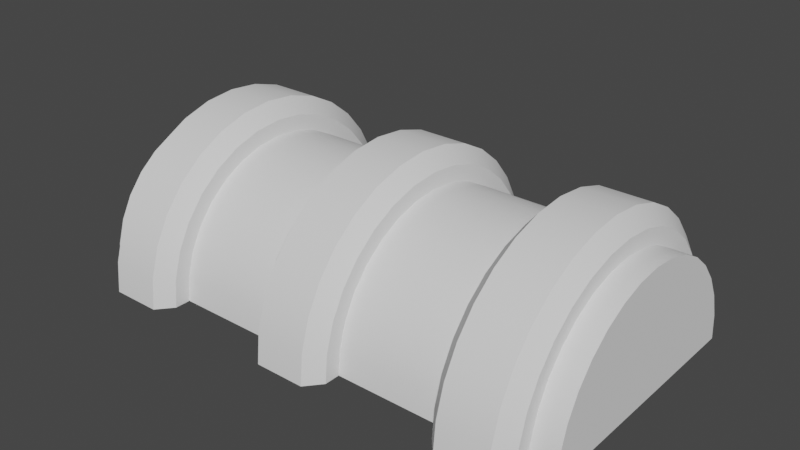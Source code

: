 # Source: hoth_generator.blend  (saved by Blender 3.6.11; exported with 4.5.12 LTS)
import bpy
from mathutils import Matrix  # noqa: F401  (used for matrix-valued properties, if any)

bpy.ops.wm.read_factory_settings(use_empty=True)
scene = bpy.context.scene
scene.name = 'Scene'

# ---- collections
col_collection = bpy.data.collections.new('Collection'); scene.collection.children.link(col_collection)

# ---- node groups
ng_auto_smooth = bpy.data.node_groups.new('Auto Smooth', 'GeometryNodeTree')
_s = ng_auto_smooth.interface.new_socket(name='Geometry', in_out='OUTPUT', socket_type='NodeSocketGeometry')
_s = ng_auto_smooth.interface.new_socket(name='Geometry', in_out='INPUT', socket_type='NodeSocketGeometry')
_s = ng_auto_smooth.interface.new_socket(name='Angle', in_out='INPUT', socket_type='NodeSocketFloat')
_s.subtype = 'ANGLE'
_s.min_value = 0.0
_s.max_value = 3.142
ng_auto_smooth.is_modifier = True
_N = ng_auto_smooth.nodes; _L = ng_auto_smooth.links
n0 = _N.new('NodeGroupOutput'); n0.name = 'Group Output'; n0.location = (480, -100)
n1 = _N.new('NodeGroupInput'); n1.name = 'Group Input'; n1.location = (-420, -300)
n2 = _N.new('NodeGroupInput'); n2.name = 'Group Input.001'; n2.location = (-60, -100)
n3 = _N.new('GeometryNodeSetShadeSmooth'); n3.name = 'Set Shade Smooth'; n3.location = (120, -100)
n3.domain = 'EDGE'
n4 = _N.new('GeometryNodeSetShadeSmooth'); n4.name = 'Set Shade Smooth.001'; n4.location = (300, -100)
n5 = _N.new('GeometryNodeInputMeshEdgeAngle'); n5.name = 'Edge Angle'; n5.location = (-420, -220)
n6 = _N.new('GeometryNodeInputEdgeSmooth'); n6.name = 'Is Edge Smooth'; n6.location = (-60, -160)
n7 = _N.new('GeometryNodeInputShadeSmooth'); n7.name = 'Is Face Smooth'; n7.location = (-240, -340)
n8 = _N.new('FunctionNodeBooleanMath'); n8.name = 'Boolean Math'; n8.location = (-60, -220)
n9 = _N.new('FunctionNodeCompare'); n9.name = 'Compare'; n9.location = (-240, -180)
n9.operation = 'LESS_EQUAL'
_L.new(n5.outputs[0], n9.inputs[0])
_L.new(n4.outputs[0], n0.inputs[0])
_L.new(n1.outputs[1], n9.inputs[1])
_L.new(n9.outputs[0], n8.inputs[0])
_L.new(n7.outputs[0], n8.inputs[1])
_L.new(n2.outputs[0], n3.inputs[0])
_L.new(n6.outputs[0], n3.inputs[1])
_L.new(n3.outputs[0], n4.inputs[0])
_L.new(n8.outputs[0], n3.inputs[2])
n0.is_active_output = True

# ---- world
world_world = bpy.data.worlds.new('World'); scene.world = world_world
world_world.use_nodes = True; world_world.node_tree.nodes.clear()
_N = world_world.node_tree.nodes; _L = world_world.node_tree.links
n0 = _N.new('ShaderNodeOutputWorld'); n0.name = 'World Output'; n0.location = (300, 300)
n1 = _N.new('ShaderNodeBackground'); n1.name = 'Background'; n1.location = (10, 300)
n1.inputs[0].default_value = (0.05088, 0.05088, 0.05088, 1.0)
_L.new(n1.outputs[0], n0.inputs[0])
n0.is_active_output = True
world_world.color = (0.05088, 0.05088, 0.05088)
world_world.use_sun_shadow = False
world_world.sun_shadow_jitter_overblur = 0.0

# ---- meshes
me_cylinder_002 = bpy.data.meshes.new('Cylinder.002')
me_cylinder_002.from_pydata([(12.95, 12.5, -1.51e-07), (16.95, 12.5, 1.51e-07), (12.95, -12.5, -1.51e-07), (16.95, -12.5, 1.51e-07), (12.95, -12.26, 2.439), (16.95, -12.26, 2.439), (12.95, -11.55, 4.784), (16.95, -11.55, 4.784), (12.95, -10.39, 6.945), (16.95, -10.39, 6.945), (12.95, -8.839, 8.839), (16.95, -8.839, 8.839), (12.95, -6.945, 10.39), (16.95, -6.945, 10.39), (12.95, -4.784, 11.55), (16.95, -4.784, 11.55), (12.95, -2.439, 12.26), (16.95, -2.439, 12.26), (12.95, 0.0, 12.5), (16.95, 0.0, 12.5), (12.95, 2.439, 12.26), (16.95, 2.439, 12.26), (12.95, 4.784, 11.55), (16.95, 4.784, 11.55), (12.95, 6.945, 10.39), (16.95, 6.945, 10.39), (12.95, 8.839, 8.839), (16.95, 8.839, 8.839), (12.95, 10.39, 6.945), (16.95, 10.39, 6.945), (12.95, 11.55, 4.784), (16.95, 11.55, 4.784), (12.95, 12.26, 2.439), (16.95, 12.26, 2.439), (11.9, -11.25, -3.234e-07), (11.9, -11.03, 2.195), (18.0, -11.03, 2.195), (18.0, -11.25, 1.371e-07), (11.9, -10.39, 4.305), (18.0, -10.39, 4.305), (11.9, -9.354, 6.25), (18.0, -9.354, 6.25), (11.9, -7.955, 7.955), (18.0, -7.955, 7.955), (11.9, -6.25, 9.354), (18.0, -6.25, 9.354), (11.9, -4.305, 10.39), (18.0, -4.305, 10.39), (11.9, -2.195, 11.03), (18.0, -2.195, 11.03), (11.9, 0.0, 11.25), (18.0, 0.0, 11.25), (11.9, 2.195, 11.03), (18.0, 2.195, 11.03), (11.9, 4.305, 10.39), (18.0, 4.305, 10.39), (11.9, 6.25, 9.354), (18.0, 6.25, 9.354), (11.9, 7.955, 7.955), (18.0, 7.955, 7.955), (11.9, 9.354, 6.25), (18.0, 9.354, 6.25), (11.9, 10.39, 4.305), (18.0, 10.39, 4.305), (11.9, 11.03, 2.195), (18.0, 11.03, 2.195), (11.9, 11.25, -3.234e-07), (18.0, 11.25, 1.371e-07), (-20.0, 10.0, -1.51e-06), (20.0, 10.0, 1.51e-06), (-20.0, -10.0, -1.51e-06), (20.0, -10.0, 1.51e-06), (-20.0, -9.808, 1.951), (20.0, -9.808, 1.951), (-20.0, -9.239, 3.827), (20.0, -9.239, 3.827), (-20.0, -8.315, 5.556), (20.0, -8.315, 5.556), (-20.0, -7.071, 7.071), (20.0, -7.071, 7.071), (-20.0, -5.556, 8.315), (20.0, -5.556, 8.315), (-20.0, -3.827, 9.239), (20.0, -3.827, 9.239), (-20.0, -1.951, 9.808), (20.0, -1.951, 9.808), (-20.0, 0.0, 10.0), (20.0, 0.0, 10.0), (-20.0, 1.951, 9.808), (20.0, 1.951, 9.808), (-20.0, 3.827, 9.239), (20.0, 3.827, 9.239), (-20.0, 5.556, 8.315), (20.0, 5.556, 8.315), (-20.0, 7.071, 7.071), (20.0, 7.071, 7.071), (-20.0, 8.315, 5.556), (20.0, 8.315, 5.556), (-20.0, 9.239, 3.827), (20.0, 9.239, 3.827), (-20.0, 9.808, 1.951), (20.0, 9.808, 1.951), (-2.0, 12.5, -1.51e-07), (2.0, 12.5, 1.51e-07), (-2.0, -12.5, -1.51e-07), (2.0, -12.5, 1.51e-07), (-2.0, -12.26, 2.439), (2.0, -12.26, 2.439), (-2.0, -11.55, 4.784), (2.0, -11.55, 4.784), (-2.0, -10.39, 6.945), (2.0, -10.39, 6.945), (-2.0, -8.839, 8.839), (2.0, -8.839, 8.839), (-2.0, -6.945, 10.39), (2.0, -6.945, 10.39), (-2.0, -4.784, 11.55), (2.0, -4.784, 11.55), (-2.0, -2.439, 12.26), (2.0, -2.439, 12.26), (-2.0, 0.0, 12.5), (2.0, 0.0, 12.5), (-2.0, 2.439, 12.26), (2.0, 2.439, 12.26), (-2.0, 4.784, 11.55), (2.0, 4.784, 11.55), (-2.0, 6.945, 10.39), (2.0, 6.945, 10.39), (-2.0, 8.839, 8.839), (2.0, 8.839, 8.839), (-2.0, 10.39, 6.945), (2.0, 10.39, 6.945), (-2.0, 11.55, 4.784), (2.0, 11.55, 4.784), (-2.0, 12.26, 2.439), (2.0, 12.26, 2.439), (-3.05, -11.25, -3.234e-07), (-3.05, -11.03, 2.195), (3.05, -11.03, 2.195), (3.05, -11.25, 1.371e-07), (-3.05, -10.39, 4.305), (3.05, -10.39, 4.305), (-3.05, -9.354, 6.25), (3.05, -9.354, 6.25), (-3.05, -7.955, 7.955), (3.05, -7.955, 7.955), (-3.05, -6.25, 9.354), (3.05, -6.25, 9.354), (-3.05, -4.305, 10.39), (3.05, -4.305, 10.39), (-3.05, -2.195, 11.03), (3.05, -2.195, 11.03), (-3.05, 0.0, 11.25), (3.05, 0.0, 11.25), (-3.05, 2.195, 11.03), (3.05, 2.195, 11.03), (-3.05, 4.305, 10.39), (3.05, 4.305, 10.39), (-3.05, 6.25, 9.354), (3.05, 6.25, 9.354), (-3.05, 7.955, 7.955), (3.05, 7.955, 7.955), (-3.05, 9.354, 6.25), (3.05, 9.354, 6.25), (-3.05, 10.39, 4.305), (3.05, 10.39, 4.305), (-3.05, 11.03, 2.195), (3.05, 11.03, 2.195), (-3.05, 11.25, -3.234e-07), (3.05, 11.25, 1.371e-07), (-16.95, 12.5, -1.51e-07), (-12.95, 12.5, 1.51e-07), (-16.95, -12.5, -1.51e-07), (-12.95, -12.5, 1.51e-07), (-16.95, -12.26, 2.439), (-12.95, -12.26, 2.439), (-16.95, -11.55, 4.784), (-12.95, -11.55, 4.784), (-16.95, -10.39, 6.945), (-12.95, -10.39, 6.945), (-16.95, -8.839, 8.839), (-12.95, -8.839, 8.839), (-16.95, -6.945, 10.39), (-12.95, -6.945, 10.39), (-16.95, -4.784, 11.55), (-12.95, -4.784, 11.55), (-16.95, -2.439, 12.26), (-12.95, -2.439, 12.26), (-16.95, 0.0, 12.5), (-12.95, 0.0, 12.5), (-16.95, 2.439, 12.26), (-12.95, 2.439, 12.26), (-16.95, 4.784, 11.55), (-12.95, 4.784, 11.55), (-16.95, 6.945, 10.39), (-12.95, 6.945, 10.39), (-16.95, 8.839, 8.839), (-12.95, 8.839, 8.839), (-16.95, 10.39, 6.945), (-12.95, 10.39, 6.945), (-16.95, 11.55, 4.784), (-12.95, 11.55, 4.784), (-16.95, 12.26, 2.439), (-12.95, 12.26, 2.439), (-18.0, -11.25, -3.234e-07), (-18.0, -11.03, 2.195), (-11.9, -11.03, 2.195), (-11.9, -11.25, 1.371e-07), (-18.0, -10.39, 4.305), (-11.9, -10.39, 4.305), (-18.0, -9.354, 6.25), (-11.9, -9.354, 6.25), (-18.0, -7.955, 7.955), (-11.9, -7.955, 7.955), (-18.0, -6.25, 9.354), (-11.9, -6.25, 9.354), (-18.0, -4.305, 10.39), (-11.9, -4.305, 10.39), (-18.0, -2.195, 11.03), (-11.9, -2.195, 11.03), (-18.0, 0.0, 11.25), (-11.9, 0.0, 11.25), (-18.0, 2.195, 11.03), (-11.9, 2.195, 11.03), (-18.0, 4.305, 10.39), (-11.9, 4.305, 10.39), (-18.0, 6.25, 9.354), (-11.9, 6.25, 9.354), (-18.0, 7.955, 7.955), (-11.9, 7.955, 7.955), (-18.0, 9.354, 6.25), (-11.9, 9.354, 6.25), (-18.0, 10.39, 4.305), (-11.9, 10.39, 4.305), (-18.0, 11.03, 2.195), (-11.9, 11.03, 2.195), (-18.0, 11.25, -3.234e-07), (-11.9, 11.25, 1.371e-07)], [], [(2, 3, 5, 4), (4, 5, 7, 6), (6, 7, 9, 8), (8, 9, 11, 10), (10, 11, 13, 12), (12, 13, 15, 14), (14, 15, 17, 16), (16, 17, 19, 18), (18, 19, 21, 20), (20, 21, 23, 22), (22, 23, 25, 24), (24, 25, 27, 26), (26, 27, 29, 28), (28, 29, 31, 30), (30, 31, 33, 32), (32, 33, 1, 0), (18, 20, 52, 50), (29, 27, 59, 61), (66, 34, 35, 38, 40, 42, 44, 46, 48, 50, 52, 54, 56, 58, 60, 62, 64), (37, 67, 65, 63, 61, 59, 57, 55, 53, 51, 49, 47, 45, 43, 41, 39, 36), (21, 19, 51, 53), (10, 12, 44, 42), (28, 30, 62, 60), (13, 11, 43, 45), (31, 29, 61, 63), (2, 4, 35, 34), (20, 22, 54, 52), (5, 3, 37, 36), (23, 21, 53, 55), (12, 14, 46, 44), (30, 32, 64, 62), (15, 13, 45, 47), (33, 31, 63, 65), (4, 6, 38, 35), (22, 24, 56, 54), (7, 5, 36, 39), (25, 23, 55, 57), (14, 16, 48, 46), (32, 0, 66, 64), (17, 15, 47, 49), (1, 33, 65, 67), (6, 8, 40, 38), (24, 26, 58, 56), (9, 7, 39, 41), (27, 25, 57, 59), (16, 18, 50, 48), (19, 17, 49, 51), (8, 10, 42, 40), (26, 28, 60, 58), (11, 9, 41, 43), (70, 71, 73, 72), (72, 73, 75, 74), (74, 75, 77, 76), (76, 77, 79, 78), (78, 79, 81, 80), (80, 81, 83, 82), (82, 83, 85, 84), (84, 85, 87, 86), (86, 87, 89, 88), (88, 89, 91, 90), (90, 91, 93, 92), (92, 93, 95, 94), (94, 95, 97, 96), (96, 97, 99, 98), (98, 99, 101, 100), (100, 101, 69, 68), (68, 70, 72, 74, 76, 78, 80, 82, 84, 86, 88, 90, 92, 94, 96, 98, 100), (71, 69, 101, 99, 97, 95, 93, 91, 89, 87, 85, 83, 81, 79, 77, 75, 73), (104, 105, 107, 106), (106, 107, 109, 108), (108, 109, 111, 110), (110, 111, 113, 112), (112, 113, 115, 114), (114, 115, 117, 116), (116, 117, 119, 118), (118, 119, 121, 120), (120, 121, 123, 122), (122, 123, 125, 124), (124, 125, 127, 126), (126, 127, 129, 128), (128, 129, 131, 130), (130, 131, 133, 132), (132, 133, 135, 134), (134, 135, 103, 102), (120, 122, 154, 152), (131, 129, 161, 163), (168, 136, 137, 140, 142, 144, 146, 148, 150, 152, 154, 156, 158, 160, 162, 164, 166), (139, 169, 167, 165, 163, 161, 159, 157, 155, 153, 151, 149, 147, 145, 143, 141, 138), (123, 121, 153, 155), (112, 114, 146, 144), (130, 132, 164, 162), (115, 113, 145, 147), (133, 131, 163, 165), (104, 106, 137, 136), (122, 124, 156, 154), (107, 105, 139, 138), (125, 123, 155, 157), (114, 116, 148, 146), (132, 134, 166, 164), (117, 115, 147, 149), (135, 133, 165, 167), (106, 108, 140, 137), (124, 126, 158, 156), (109, 107, 138, 141), (127, 125, 157, 159), (116, 118, 150, 148), (134, 102, 168, 166), (119, 117, 149, 151), (103, 135, 167, 169), (108, 110, 142, 140), (126, 128, 160, 158), (111, 109, 141, 143), (129, 127, 159, 161), (118, 120, 152, 150), (121, 119, 151, 153), (110, 112, 144, 142), (128, 130, 162, 160), (113, 111, 143, 145), (172, 173, 175, 174), (174, 175, 177, 176), (176, 177, 179, 178), (178, 179, 181, 180), (180, 181, 183, 182), (182, 183, 185, 184), (184, 185, 187, 186), (186, 187, 189, 188), (188, 189, 191, 190), (190, 191, 193, 192), (192, 193, 195, 194), (194, 195, 197, 196), (196, 197, 199, 198), (198, 199, 201, 200), (200, 201, 203, 202), (202, 203, 171, 170), (188, 190, 222, 220), (199, 197, 229, 231), (236, 204, 205, 208, 210, 212, 214, 216, 218, 220, 222, 224, 226, 228, 230, 232, 234), (207, 237, 235, 233, 231, 229, 227, 225, 223, 221, 219, 217, 215, 213, 211, 209, 206), (191, 189, 221, 223), (180, 182, 214, 212), (198, 200, 232, 230), (183, 181, 213, 215), (201, 199, 231, 233), (172, 174, 205, 204), (190, 192, 224, 222), (175, 173, 207, 206), (193, 191, 223, 225), (182, 184, 216, 214), (200, 202, 234, 232), (185, 183, 215, 217), (203, 201, 233, 235), (174, 176, 208, 205), (192, 194, 226, 224), (177, 175, 206, 209), (195, 193, 225, 227), (184, 186, 218, 216), (202, 170, 236, 234), (187, 185, 217, 219), (171, 203, 235, 237), (176, 178, 210, 208), (194, 196, 228, 226), (179, 177, 209, 211), (197, 195, 227, 229), (186, 188, 220, 218), (189, 187, 219, 221), (178, 180, 212, 210), (196, 198, 230, 228), (181, 179, 211, 213)])
me_cylinder_002.polygons.foreach_set('use_smooth', [1, 1, 1, 1, 1, 1, 1, 1, 1, 1, 1, 1, 1, 1, 1, 1, 1, 1, 0, 0, 1, 1, 1, 1, 1, 1, 1, 1, 1, 1, 1, 1, 1, 1, 1, 1, 1, 1, 1, 1, 1, 1, 1, 1, 1, 1, 1, 1, 1, 1, 1, 1, 1, 1, 1, 1, 1, 1, 1, 1, 1, 1, 1, 1, 1, 1, 0, 0, 1, 1, 1, 1, 1, 1, 1, 1, 1, 1, 1, 1, 1, 1, 1, 1, 1, 1, 0, 0, 1, 1, 1, 1, 1, 1, 1, 1, 1, 1, 1, 1, 1, 1, 1, 1, 1, 1, 1, 1, 1, 1, 1, 1, 1, 1, 1, 1, 1, 1, 1, 1, 1, 1, 1, 1, 1, 1, 1, 1, 1, 1, 1, 1, 1, 1, 1, 1, 0, 0, 1, 1, 1, 1, 1, 1, 1, 1, 1, 1, 1, 1, 1, 1, 1, 1, 1, 1, 1, 1, 1, 1, 1, 1, 1, 1, 1, 1, 1, 1])
_uv = me_cylinder_002.uv_layers.new(name='UVMap')
_uv.uv.foreach_set('vector', [0.5, 0.5, 0.5, 1.0, 0.4688, 1.0, 0.4688, 0.5, 0.4688, 0.5, 0.4688, 1.0, 0.4375, 1.0, 0.4375, 0.5, 0.4375, 0.5, 0.4375, 1.0, 0.4062, 1.0, 0.4062, 0.5, 0.4062, 0.5, 0.4062, 1.0, 0.375, 1.0, 0.375, 0.5, 0.375, 0.5, 0.375, 1.0, 0.3438, 1.0, 0.3438, 0.5, 0.3438, 0.5, 0.3438, 1.0, 0.3125, 1.0, 0.3125, 0.5, 0.3125, 0.5, 0.3125, 1.0, 0.2812, 1.0, 0.2812, 0.5, 0.2812, 0.5, 0.2812, 1.0, 0.25, 1.0, 0.25, 0.5, 0.25, 0.5, 0.25, 1.0, 0.2188, 1.0, 0.2188, 0.5, 0.2188, 0.5, 0.2188, 1.0, 0.1875, 1.0, 0.1875, 0.5, 0.1875, 0.5, 0.1875, 1.0, 0.1562, 1.0, 0.1562, 0.5, 0.1562, 0.5, 0.1562, 1.0, 0.125, 1.0, 0.125, 0.5, 0.125, 0.5, 0.125, 1.0, 0.09375, 1.0, 0.09375, 0.5, 0.09375, 0.5, 0.09375, 1.0, 0.0625, 1.0, 0.0625, 0.5, 0.0625, 0.5, 0.0625, 1.0, 0.03125, 1.0, 0.03125, 0.5, 0.03125, 0.5, 0.03125, 1.0, 0.0, 1.0, 0.0, 0.5, 0.25, 0.5, 0.2188, 0.5, 0.2188, 0.5, 0.25, 0.5, 0.09375, 1.0, 0.125, 1.0, 0.125, 1.0, 0.09375, 1.0, 0.75, 0.49, 0.75, 0.01, 0.7032, 0.01461, 0.6582, 0.02827, 0.6167, 0.05045, 0.5803, 0.08029, 0.5504, 0.1167, 0.5283, 0.1582, 0.5146, 0.2032, 0.51, 0.25, 0.5146, 0.2968, 0.5283, 0.3418, 0.5504, 0.3833, 0.5803, 0.4197, 0.6167, 0.4496, 0.6582, 0.4717, 0.7032, 0.4854, 0.25, 0.01, 0.25, 0.49, 0.2032, 0.4854, 0.1582, 0.4717, 0.1167, 0.4496, 0.08029, 0.4197, 0.05045, 0.3833, 0.02827, 0.3418, 0.01461, 0.2968, 0.01, 0.25, 0.01461, 0.2032, 0.02827, 0.1582, 0.05045, 0.1167, 0.08029, 0.08029, 0.1167, 0.05045, 0.1582, 0.02827, 0.2032, 0.01461, 0.2188, 1.0, 0.25, 1.0, 0.25, 1.0, 0.2188, 1.0, 0.375, 0.5, 0.3438, 0.5, 0.3438, 0.5, 0.375, 0.5, 0.09375, 0.5, 0.0625, 0.5, 0.0625, 0.5, 0.09375, 0.5, 0.3438, 1.0, 0.375, 1.0, 0.375, 1.0, 0.3438, 1.0, 0.0625, 1.0, 0.09375, 1.0, 0.09375, 1.0, 0.0625, 1.0, 0.5, 0.5, 0.4688, 0.5, 0.4688, 0.5, 0.5, 0.5, 0.2188, 0.5, 0.1875, 0.5, 0.1875, 0.5, 0.2188, 0.5, 0.4688, 1.0, 0.5, 1.0, 0.5, 1.0, 0.4688, 1.0, 0.1875, 1.0, 0.2188, 1.0, 0.2188, 1.0, 0.1875, 1.0, 0.3438, 0.5, 0.3125, 0.5, 0.3125, 0.5, 0.3438, 0.5, 0.0625, 0.5, 0.03125, 0.5, 0.03125, 0.5, 0.0625, 0.5, 0.3125, 1.0, 0.3438, 1.0, 0.3438, 1.0, 0.3125, 1.0, 0.03125, 1.0, 0.0625, 1.0, 0.0625, 1.0, 0.03125, 1.0, 0.4688, 0.5, 0.4375, 0.5, 0.4375, 0.5, 0.4688, 0.5, 0.1875, 0.5, 0.1562, 0.5, 0.1562, 0.5, 0.1875, 0.5, 0.4375, 1.0, 0.4688, 1.0, 0.4688, 1.0, 0.4375, 1.0, 0.1562, 1.0, 0.1875, 1.0, 0.1875, 1.0, 0.1562, 1.0, 0.3125, 0.5, 0.2812, 0.5, 0.2812, 0.5, 0.3125, 0.5, 0.03125, 0.5, 0.0, 0.5, 0.0, 0.5, 0.03125, 0.5, 0.2812, 1.0, 0.3125, 1.0, 0.3125, 1.0, 0.2812, 1.0, 0.0, 1.0, 0.03125, 1.0, 0.03125, 1.0, 0.0, 1.0, 0.4375, 0.5, 0.4062, 0.5, 0.4062, 0.5, 0.4375, 0.5, 0.1562, 0.5, 0.125, 0.5, 0.125, 0.5, 0.1562, 0.5, 0.4062, 1.0, 0.4375, 1.0, 0.4375, 1.0, 0.4062, 1.0, 0.125, 1.0, 0.1562, 1.0, 0.1562, 1.0, 0.125, 1.0, 0.2812, 0.5, 0.25, 0.5, 0.25, 0.5, 0.2812, 0.5, 0.25, 1.0, 0.2812, 1.0, 0.2812, 1.0, 0.25, 1.0, 0.4062, 0.5, 0.375, 0.5, 0.375, 0.5, 0.4062, 0.5, 0.125, 0.5, 0.09375, 0.5, 0.09375, 0.5, 0.125, 0.5, 0.375, 1.0, 0.4062, 1.0, 0.4062, 1.0, 0.375, 1.0, 0.5, 0.5, 0.5, 1.0, 0.4688, 1.0, 0.4688, 0.5, 0.4688, 0.5, 0.4688, 1.0, 0.4375, 1.0, 0.4375, 0.5, 0.4375, 0.5, 0.4375, 1.0, 0.4062, 1.0, 0.4062, 0.5, 0.4062, 0.5, 0.4062, 1.0, 0.375, 1.0, 0.375, 0.5, 0.375, 0.5, 0.375, 1.0, 0.3438, 1.0, 0.3438, 0.5, 0.3438, 0.5, 0.3438, 1.0, 0.3125, 1.0, 0.3125, 0.5, 0.3125, 0.5, 0.3125, 1.0, 0.2812, 1.0, 0.2812, 0.5, 0.2812, 0.5, 0.2812, 1.0, 0.25, 1.0, 0.25, 0.5, 0.25, 0.5, 0.25, 1.0, 0.2188, 1.0, 0.2188, 0.5, 0.2188, 0.5, 0.2188, 1.0, 0.1875, 1.0, 0.1875, 0.5, 0.1875, 0.5, 0.1875, 1.0, 0.1562, 1.0, 0.1562, 0.5, 0.1562, 0.5, 0.1562, 1.0, 0.125, 1.0, 0.125, 0.5, 0.125, 0.5, 0.125, 1.0, 0.09375, 1.0, 0.09375, 0.5, 0.09375, 0.5, 0.09375, 1.0, 0.0625, 1.0, 0.0625, 0.5, 0.0625, 0.5, 0.0625, 1.0, 0.03125, 1.0, 0.03125, 0.5, 0.03125, 0.5, 0.03125, 1.0, 0.0, 1.0, 0.0, 0.5, 0.75, 0.49, 0.75, 0.01, 0.7032, 0.01461, 0.6582, 0.02827, 0.6167, 0.05045, 0.5803, 0.08029, 0.5504, 0.1167, 0.5283, 0.1582, 0.5146, 0.2032, 0.51, 0.25, 0.5146, 0.2968, 0.5283, 0.3418, 0.5504, 0.3833, 0.5803, 0.4197, 0.6167, 0.4496, 0.6582, 0.4717, 0.7032, 0.4854, 0.25, 0.01, 0.25, 0.49, 0.2032, 0.4854, 0.1582, 0.4717, 0.1167, 0.4496, 0.08029, 0.4197, 0.05045, 0.3833, 0.02827, 0.3418, 0.01461, 0.2968, 0.01, 0.25, 0.01461, 0.2032, 0.02827, 0.1582, 0.05045, 0.1167, 0.08029, 0.08029, 0.1167, 0.05045, 0.1582, 0.02827, 0.2032, 0.01461, 0.5, 0.5, 0.5, 1.0, 0.4688, 1.0, 0.4688, 0.5, 0.4688, 0.5, 0.4688, 1.0, 0.4375, 1.0, 0.4375, 0.5, 0.4375, 0.5, 0.4375, 1.0, 0.4062, 1.0, 0.4062, 0.5, 0.4062, 0.5, 0.4062, 1.0, 0.375, 1.0, 0.375, 0.5, 0.375, 0.5, 0.375, 1.0, 0.3438, 1.0, 0.3438, 0.5, 0.3438, 0.5, 0.3438, 1.0, 0.3125, 1.0, 0.3125, 0.5, 0.3125, 0.5, 0.3125, 1.0, 0.2812, 1.0, 0.2812, 0.5, 0.2812, 0.5, 0.2812, 1.0, 0.25, 1.0, 0.25, 0.5, 0.25, 0.5, 0.25, 1.0, 0.2188, 1.0, 0.2188, 0.5, 0.2188, 0.5, 0.2188, 1.0, 0.1875, 1.0, 0.1875, 0.5, 0.1875, 0.5, 0.1875, 1.0, 0.1562, 1.0, 0.1562, 0.5, 0.1562, 0.5, 0.1562, 1.0, 0.125, 1.0, 0.125, 0.5, 0.125, 0.5, 0.125, 1.0, 0.09375, 1.0, 0.09375, 0.5, 0.09375, 0.5, 0.09375, 1.0, 0.0625, 1.0, 0.0625, 0.5, 0.0625, 0.5, 0.0625, 1.0, 0.03125, 1.0, 0.03125, 0.5, 0.03125, 0.5, 0.03125, 1.0, 0.0, 1.0, 0.0, 0.5, 0.25, 0.5, 0.2188, 0.5, 0.2188, 0.5, 0.25, 0.5, 0.09375, 1.0, 0.125, 1.0, 0.125, 1.0, 0.09375, 1.0, 0.75, 0.49, 0.75, 0.01, 0.7032, 0.01461, 0.6582, 0.02827, 0.6167, 0.05045, 0.5803, 0.08029, 0.5504, 0.1167, 0.5283, 0.1582, 0.5146, 0.2032, 0.51, 0.25, 0.5146, 0.2968, 0.5283, 0.3418, 0.5504, 0.3833, 0.5803, 0.4197, 0.6167, 0.4496, 0.6582, 0.4717, 0.7032, 0.4854, 0.25, 0.01, 0.25, 0.49, 0.2032, 0.4854, 0.1582, 0.4717, 0.1167, 0.4496, 0.08029, 0.4197, 0.05045, 0.3833, 0.02827, 0.3418, 0.01461, 0.2968, 0.01, 0.25, 0.01461, 0.2032, 0.02827, 0.1582, 0.05045, 0.1167, 0.08029, 0.08029, 0.1167, 0.05045, 0.1582, 0.02827, 0.2032, 0.01461, 0.2188, 1.0, 0.25, 1.0, 0.25, 1.0, 0.2188, 1.0, 0.375, 0.5, 0.3438, 0.5, 0.3438, 0.5, 0.375, 0.5, 0.09375, 0.5, 0.0625, 0.5, 0.0625, 0.5, 0.09375, 0.5, 0.3438, 1.0, 0.375, 1.0, 0.375, 1.0, 0.3438, 1.0, 0.0625, 1.0, 0.09375, 1.0, 0.09375, 1.0, 0.0625, 1.0, 0.5, 0.5, 0.4688, 0.5, 0.4688, 0.5, 0.5, 0.5, 0.2188, 0.5, 0.1875, 0.5, 0.1875, 0.5, 0.2188, 0.5, 0.4688, 1.0, 0.5, 1.0, 0.5, 1.0, 0.4688, 1.0, 0.1875, 1.0, 0.2188, 1.0, 0.2188, 1.0, 0.1875, 1.0, 0.3438, 0.5, 0.3125, 0.5, 0.3125, 0.5, 0.3438, 0.5, 0.0625, 0.5, 0.03125, 0.5, 0.03125, 0.5, 0.0625, 0.5, 0.3125, 1.0, 0.3438, 1.0, 0.3438, 1.0, 0.3125, 1.0, 0.03125, 1.0, 0.0625, 1.0, 0.0625, 1.0, 0.03125, 1.0, 0.4688, 0.5, 0.4375, 0.5, 0.4375, 0.5, 0.4688, 0.5, 0.1875, 0.5, 0.1562, 0.5, 0.1562, 0.5, 0.1875, 0.5, 0.4375, 1.0, 0.4688, 1.0, 0.4688, 1.0, 0.4375, 1.0, 0.1562, 1.0, 0.1875, 1.0, 0.1875, 1.0, 0.1562, 1.0, 0.3125, 0.5, 0.2812, 0.5, 0.2812, 0.5, 0.3125, 0.5, 0.03125, 0.5, 0.0, 0.5, 0.0, 0.5, 0.03125, 0.5, 0.2812, 1.0, 0.3125, 1.0, 0.3125, 1.0, 0.2812, 1.0, 0.0, 1.0, 0.03125, 1.0, 0.03125, 1.0, 0.0, 1.0, 0.4375, 0.5, 0.4062, 0.5, 0.4062, 0.5, 0.4375, 0.5, 0.1562, 0.5, 0.125, 0.5, 0.125, 0.5, 0.1562, 0.5, 0.4062, 1.0, 0.4375, 1.0, 0.4375, 1.0, 0.4062, 1.0, 0.125, 1.0, 0.1562, 1.0, 0.1562, 1.0, 0.125, 1.0, 0.2812, 0.5, 0.25, 0.5, 0.25, 0.5, 0.2812, 0.5, 0.25, 1.0, 0.2812, 1.0, 0.2812, 1.0, 0.25, 1.0, 0.4062, 0.5, 0.375, 0.5, 0.375, 0.5, 0.4062, 0.5, 0.125, 0.5, 0.09375, 0.5, 0.09375, 0.5, 0.125, 0.5, 0.375, 1.0, 0.4062, 1.0, 0.4062, 1.0, 0.375, 1.0, 0.5, 0.5, 0.5, 1.0, 0.4688, 1.0, 0.4688, 0.5, 0.4688, 0.5, 0.4688, 1.0, 0.4375, 1.0, 0.4375, 0.5, 0.4375, 0.5, 0.4375, 1.0, 0.4062, 1.0, 0.4062, 0.5, 0.4062, 0.5, 0.4062, 1.0, 0.375, 1.0, 0.375, 0.5, 0.375, 0.5, 0.375, 1.0, 0.3438, 1.0, 0.3438, 0.5, 0.3438, 0.5, 0.3438, 1.0, 0.3125, 1.0, 0.3125, 0.5, 0.3125, 0.5, 0.3125, 1.0, 0.2812, 1.0, 0.2812, 0.5, 0.2812, 0.5, 0.2812, 1.0, 0.25, 1.0, 0.25, 0.5, 0.25, 0.5, 0.25, 1.0, 0.2188, 1.0, 0.2188, 0.5, 0.2188, 0.5, 0.2188, 1.0, 0.1875, 1.0, 0.1875, 0.5, 0.1875, 0.5, 0.1875, 1.0, 0.1562, 1.0, 0.1562, 0.5, 0.1562, 0.5, 0.1562, 1.0, 0.125, 1.0, 0.125, 0.5, 0.125, 0.5, 0.125, 1.0, 0.09375, 1.0, 0.09375, 0.5, 0.09375, 0.5, 0.09375, 1.0, 0.0625, 1.0, 0.0625, 0.5, 0.0625, 0.5, 0.0625, 1.0, 0.03125, 1.0, 0.03125, 0.5, 0.03125, 0.5, 0.03125, 1.0, 0.0, 1.0, 0.0, 0.5, 0.25, 0.5, 0.2188, 0.5, 0.2188, 0.5, 0.25, 0.5, 0.09375, 1.0, 0.125, 1.0, 0.125, 1.0, 0.09375, 1.0, 0.75, 0.49, 0.75, 0.01, 0.7032, 0.01461, 0.6582, 0.02827, 0.6167, 0.05045, 0.5803, 0.08029, 0.5504, 0.1167, 0.5283, 0.1582, 0.5146, 0.2032, 0.51, 0.25, 0.5146, 0.2968, 0.5283, 0.3418, 0.5504, 0.3833, 0.5803, 0.4197, 0.6167, 0.4496, 0.6582, 0.4717, 0.7032, 0.4854, 0.25, 0.01, 0.25, 0.49, 0.2032, 0.4854, 0.1582, 0.4717, 0.1167, 0.4496, 0.08029, 0.4197, 0.05045, 0.3833, 0.02827, 0.3418, 0.01461, 0.2968, 0.01, 0.25, 0.01461, 0.2032, 0.02827, 0.1582, 0.05045, 0.1167, 0.08029, 0.08029, 0.1167, 0.05045, 0.1582, 0.02827, 0.2032, 0.01461, 0.2188, 1.0, 0.25, 1.0, 0.25, 1.0, 0.2188, 1.0, 0.375, 0.5, 0.3438, 0.5, 0.3438, 0.5, 0.375, 0.5, 0.09375, 0.5, 0.0625, 0.5, 0.0625, 0.5, 0.09375, 0.5, 0.3438, 1.0, 0.375, 1.0, 0.375, 1.0, 0.3438, 1.0, 0.0625, 1.0, 0.09375, 1.0, 0.09375, 1.0, 0.0625, 1.0, 0.5, 0.5, 0.4688, 0.5, 0.4688, 0.5, 0.5, 0.5, 0.2188, 0.5, 0.1875, 0.5, 0.1875, 0.5, 0.2188, 0.5, 0.4688, 1.0, 0.5, 1.0, 0.5, 1.0, 0.4688, 1.0, 0.1875, 1.0, 0.2188, 1.0, 0.2188, 1.0, 0.1875, 1.0, 0.3438, 0.5, 0.3125, 0.5, 0.3125, 0.5, 0.3438, 0.5, 0.0625, 0.5, 0.03125, 0.5, 0.03125, 0.5, 0.0625, 0.5, 0.3125, 1.0, 0.3438, 1.0, 0.3438, 1.0, 0.3125, 1.0, 0.03125, 1.0, 0.0625, 1.0, 0.0625, 1.0, 0.03125, 1.0, 0.4688, 0.5, 0.4375, 0.5, 0.4375, 0.5, 0.4688, 0.5, 0.1875, 0.5, 0.1562, 0.5, 0.1562, 0.5, 0.1875, 0.5, 0.4375, 1.0, 0.4688, 1.0, 0.4688, 1.0, 0.4375, 1.0, 0.1562, 1.0, 0.1875, 1.0, 0.1875, 1.0, 0.1562, 1.0, 0.3125, 0.5, 0.2812, 0.5, 0.2812, 0.5, 0.3125, 0.5, 0.03125, 0.5, 0.0, 0.5, 0.0, 0.5, 0.03125, 0.5, 0.2812, 1.0, 0.3125, 1.0, 0.3125, 1.0, 0.2812, 1.0, 0.0, 1.0, 0.03125, 1.0, 0.03125, 1.0, 0.0, 1.0, 0.4375, 0.5, 0.4062, 0.5, 0.4062, 0.5, 0.4375, 0.5, 0.1562, 0.5, 0.125, 0.5, 0.125, 0.5, 0.1562, 0.5, 0.4062, 1.0, 0.4375, 1.0, 0.4375, 1.0, 0.4062, 1.0, 0.125, 1.0, 0.1562, 1.0, 0.1562, 1.0, 0.125, 1.0, 0.2812, 0.5, 0.25, 0.5, 0.25, 0.5, 0.2812, 0.5, 0.25, 1.0, 0.2812, 1.0, 0.2812, 1.0, 0.25, 1.0, 0.4062, 0.5, 0.375, 0.5, 0.375, 0.5, 0.4062, 0.5, 0.125, 0.5, 0.09375, 0.5, 0.09375, 0.5, 0.125, 0.5, 0.375, 1.0, 0.4062, 1.0, 0.4062, 1.0, 0.375, 1.0])
me_cylinder_002.update()

# ---- objects
ob_body = bpy.data.objects.new('body', me_cylinder_002)

# ---- transforms, parenting, visibility, modifiers, constraints
ob_body.location = (0.0, 0.0, 0.0)
_m = ob_body.modifiers.new('Auto Smooth', 'NODES')
_m.node_group = ng_auto_smooth
_gi = [s.identifier for s in ng_auto_smooth.interface.items_tree if s.item_type == 'SOCKET' and s.in_out == 'INPUT']
_m[_gi[1]] = 0.5236  # Angle

# ---- collection membership
col_collection.objects.link(ob_body)

# ---- scene / render settings (as saved in the file)
scene.frame_start = 1; scene.frame_end = 250; scene.frame_set(1)
scene.render.engine = 'BLENDER_EEVEE_NEXT'
scene.cycles.sampling_pattern = 'TABULATED_SOBOL'
scene.view_settings.view_transform = 'Filmic'
bpy.context.view_layer.update()

# ---- added for rendering (the .blend has no active camera and no usable light): camera, sun
cam_auto = bpy.data.cameras.new('AutoCamera')
cam_auto.lens = 50.0
cam_auto.sensor_width = 36.0
cam_auto.clip_end = 1000.0
ob_auto_camera = bpy.data.objects.new('AutoCamera', cam_auto)
scene.collection.objects.link(ob_auto_camera)
ob_auto_camera.location = (45.1492, -54.179, 42.3693)
ob_auto_camera.rotation_euler = (1.09748, -7.21219e-08, 0.694738)
scene.camera = ob_auto_camera
light_auto_sun = bpy.data.lights.new('AutoSun', 'SUN')
light_auto_sun.energy = 3.0
light_auto_sun.angle = 0.0523599
ob_auto_sun = bpy.data.objects.new('AutoSun', light_auto_sun)
scene.collection.objects.link(ob_auto_sun)
ob_auto_sun.rotation_euler = (0.872665, 0.174533, 0.523599)
bpy.context.view_layer.update()
